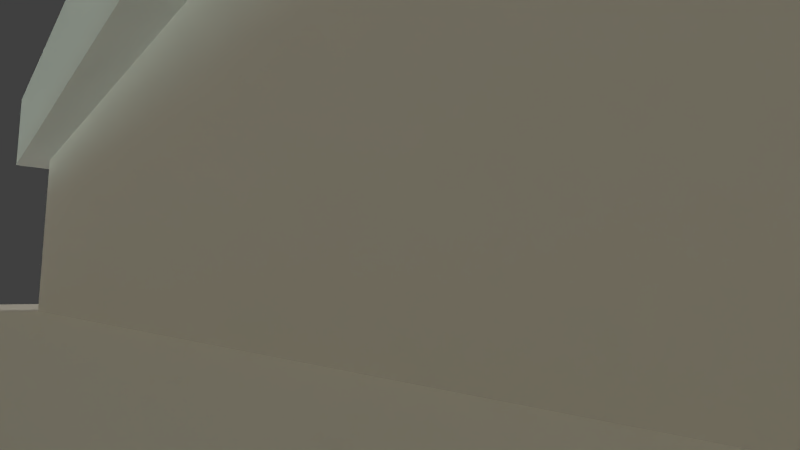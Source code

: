 # Source: lighting_test.blend  (saved by Blender 2.73.0; exported with 4.5.12 LTS)
import bpy
from mathutils import Matrix  # noqa: F401  (used for matrix-valued properties, if any)

bpy.ops.wm.read_factory_settings(use_empty=True)
scene = bpy.context.scene
scene.name = 'Scene'

# ---- collections
col_collection_1 = bpy.data.collections.new('Collection 1'); scene.collection.children.link(col_collection_1)
col_collection_12 = bpy.data.collections.new('Collection 12'); scene.collection.children.link(col_collection_12)

# ---- materials (node trees are filled in below, after node groups)
mat_bare = bpy.data.materials.new('Bare')
mat_bare.alpha_threshold = 0.0
mat_bare.use_transparent_shadow = False
mat_bare.roughness = 0.5
mat_bare.specular_intensity = 0.0
mat_wall_001 = bpy.data.materials.new('wall.001')
mat_wall_001.alpha_threshold = 0.0
mat_wall_001.use_transparent_shadow = False
mat_wall_001.roughness = 0.5
mat_wall_001.specular_intensity = 0.0
mat_out = bpy.data.materials.new('out')
mat_out.alpha_threshold = 0.0
mat_out.use_transparent_shadow = False
mat_out.roughness = 0.5
mat_out.specular_intensity = 0.0
mat_top = bpy.data.materials.new('TOP')
mat_top.alpha_threshold = 0.0
mat_top.use_transparent_shadow = False
mat_top.roughness = 0.5
mat_top.specular_intensity = 0.0
mat_cube = bpy.data.materials.new('cube')
mat_cube.alpha_threshold = 0.0
mat_cube.use_transparent_shadow = False
mat_cube.diffuse_color = (0.0, 0.8, 0.7011, 1.0)
mat_cube.roughness = 0.5
mat_cube.specular_intensity = 0.0
mat_cube.line_color = (0.0, 0.0, 0.0, 1.0)
mat_wall = bpy.data.materials.new('wall')
mat_wall.alpha_threshold = 0.0
mat_wall.use_transparent_shadow = False
mat_wall.roughness = 0.5
mat_wall.specular_intensity = 0.04615
mat_ground = bpy.data.materials.new('ground')
mat_ground.alpha_threshold = 0.0
mat_ground.use_transparent_shadow = False
mat_ground.specular_color = (1.0, 0.8096, 0.4719)
mat_ground.roughness = 0.5
mat_ground.specular_intensity = 0.02

# ---- material node trees

# ---- world
world_world = bpy.data.worlds.new('World'); scene.world = world_world
world_world.color = (0.05088, 0.05088, 0.05088)
world_world.use_sun_shadow = False
world_world.sun_shadow_jitter_overblur = 0.0
world_world.cycles.sampling_method = 'MANUAL'
world_world.cycles.sample_map_resolution = 256

# ---- cameras
cam_camera = bpy.data.cameras.new('Camera')
cam_camera.clip_end = 100.0
cam_camera.lens = 22.0
cam_camera.sensor_width = 32.0
cam_camera.sensor_height = 18.0
cam_camera.ortho_scale = 7.314
cam_camera.dof.focus_distance = 0.0
cam_camera.dof.aperture_fstop = 128.0

# ---- lights
light_point = bpy.data.lights.new('Point', 'POINT')
light_point.transmission_factor = 0.0
light_point.energy = 100.0
light_point.shadow_buffer_clip_start = 0.5
light_point.shadow_soft_size = 0.1
light_point.shadow_maximum_resolution = 0.006
light_point.use_absolute_resolution = True
light_point.cycles.use_multiple_importance_sampling = False
light_area_011 = bpy.data.lights.new('Area.011', 'POINT')
light_area_011.color = (1.0, 0.7865, 0.7121)
light_area_011.transmission_factor = 0.0
light_area_011.energy = 130.0
light_area_011.shadow_buffer_clip_start = 0.5
light_area_011.shadow_soft_size = 0.1
light_area_011.shadow_maximum_resolution = 0.006
light_area_011.use_absolute_resolution = True
light_area_011.cycles.use_multiple_importance_sampling = False
light_area_010 = bpy.data.lights.new('Area.010', 'POINT')
light_area_010.color = (0.8761, 1.0, 0.9062)
light_area_010.transmission_factor = 0.0
light_area_010.energy = 150.0
light_area_010.shadow_buffer_clip_start = 0.5
light_area_010.shadow_soft_size = 0.1
light_area_010.shadow_maximum_resolution = 0.006
light_area_010.use_absolute_resolution = True
light_area_010.cycles.use_multiple_importance_sampling = False
light_area_009 = bpy.data.lights.new('Area.009', 'POINT')
light_area_009.color = (0.8761, 1.0, 0.9062)
light_area_009.transmission_factor = 0.0
light_area_009.energy = 100.0
light_area_009.shadow_buffer_clip_start = 0.5
light_area_009.shadow_soft_size = 0.1
light_area_009.shadow_maximum_resolution = 0.006
light_area_009.use_absolute_resolution = True
light_area_009.cycles.use_multiple_importance_sampling = False
light_area_008 = bpy.data.lights.new('Area.008', 'POINT')
light_area_008.color = (0.8761, 1.0, 0.9062)
light_area_008.transmission_factor = 0.0
light_area_008.energy = 100.0
light_area_008.shadow_buffer_clip_start = 0.5
light_area_008.shadow_soft_size = 0.1
light_area_008.shadow_maximum_resolution = 0.006
light_area_008.use_absolute_resolution = True
light_area_008.cycles.use_multiple_importance_sampling = False
light_area_007 = bpy.data.lights.new('Area.007', 'POINT')
light_area_007.color = (0.8761, 1.0, 0.9062)
light_area_007.transmission_factor = 0.0
light_area_007.energy = 150.0
light_area_007.shadow_buffer_clip_start = 0.5
light_area_007.shadow_soft_size = 0.1
light_area_007.shadow_maximum_resolution = 0.006
light_area_007.use_absolute_resolution = True
light_area_007.cycles.use_multiple_importance_sampling = False
light_area_006 = bpy.data.lights.new('Area.006', 'POINT')
light_area_006.color = (1.0, 0.7865, 0.7121)
light_area_006.transmission_factor = 0.0
light_area_006.energy = 130.0
light_area_006.shadow_buffer_clip_start = 0.5
light_area_006.shadow_soft_size = 0.1
light_area_006.shadow_maximum_resolution = 0.006
light_area_006.use_absolute_resolution = True
light_area_006.cycles.use_multiple_importance_sampling = False
light_area_005 = bpy.data.lights.new('Area.005', 'POINT')
light_area_005.color = (1.0, 0.7865, 0.7121)
light_area_005.transmission_factor = 0.0
light_area_005.energy = 130.0
light_area_005.shadow_buffer_clip_start = 0.5
light_area_005.shadow_soft_size = 0.1
light_area_005.shadow_maximum_resolution = 0.006
light_area_005.use_absolute_resolution = True
light_area_005.cycles.use_multiple_importance_sampling = False
light_area_003 = bpy.data.lights.new('Area.003', 'POINT')
light_area_003.color = (0.8761, 1.0, 0.9062)
light_area_003.transmission_factor = 0.0
light_area_003.energy = 100.0
light_area_003.shadow_buffer_clip_start = 0.5
light_area_003.shadow_soft_size = 0.1
light_area_003.shadow_maximum_resolution = 0.006
light_area_003.use_absolute_resolution = True
light_area_003.cycles.use_multiple_importance_sampling = False
light_area_002 = bpy.data.lights.new('Area.002', 'POINT')
light_area_002.color = (0.8761, 1.0, 0.9062)
light_area_002.transmission_factor = 0.0
light_area_002.energy = 100.0
light_area_002.shadow_buffer_clip_start = 0.5
light_area_002.shadow_soft_size = 0.1
light_area_002.shadow_maximum_resolution = 0.006
light_area_002.use_absolute_resolution = True
light_area_002.cycles.use_multiple_importance_sampling = False
light_area_001 = bpy.data.lights.new('Area.001', 'POINT')
light_area_001.color = (0.8761, 1.0, 0.9062)
light_area_001.transmission_factor = 0.0
light_area_001.energy = 150.0
light_area_001.shadow_buffer_clip_start = 0.5
light_area_001.shadow_soft_size = 0.1
light_area_001.shadow_maximum_resolution = 0.006
light_area_001.use_absolute_resolution = True
light_area_001.cycles.use_multiple_importance_sampling = False
light_area = bpy.data.lights.new('Area', 'POINT')
light_area.color = (1.0, 0.7865, 0.7121)
light_area.transmission_factor = 0.0
light_area.energy = 130.0
light_area.shadow_buffer_clip_start = 0.5
light_area.shadow_soft_size = 0.1
light_area.shadow_maximum_resolution = 0.006
light_area.use_absolute_resolution = True
light_area.cycles.use_multiple_importance_sampling = False
light_lamp = bpy.data.lights.new('Lamp', 'SUN')
light_lamp.color = (1.0, 0.8761, 0.5602)
light_lamp.transmission_factor = 0.0
light_lamp.cutoff_distance = 30.0
light_lamp.use_shadow = False
light_lamp.angle = 0.1993
light_lamp.energy = 0.5
light_lamp.shadow_buffer_clip_start = 1.001
light_lamp.shadow_soft_size = 0.1
light_lamp.shadow_cascade_max_distance = 1000.0
light_lamp.cycles.use_multiple_importance_sampling = False
light_lamp_003 = bpy.data.lights.new('Lamp.003', 'SUN')
light_lamp_003.color = (1.0, 0.8941, 0.9933)
light_lamp_003.transmission_factor = 0.0
light_lamp_003.cutoff_distance = 30.0
light_lamp_003.angle = 0.1993
light_lamp_003.energy = 0.5
light_lamp_003.shadow_buffer_clip_start = 1.001
light_lamp_003.shadow_soft_size = 0.1
light_lamp_003.shadow_cascade_max_distance = 1000.0
light_lamp_003.cycles.use_multiple_importance_sampling = False
light_lamp_002 = bpy.data.lights.new('Lamp.002', 'SUN')
light_lamp_002.color = (1.0, 0.9369, 0.7617)
light_lamp_002.transmission_factor = 0.0
light_lamp_002.cutoff_distance = 30.0
light_lamp_002.angle = 0.1993
light_lamp_002.energy = 0.5
light_lamp_002.shadow_buffer_clip_start = 1.001
light_lamp_002.shadow_soft_size = 0.1
light_lamp_002.shadow_cascade_max_distance = 1000.0
light_lamp_002.cycles.use_multiple_importance_sampling = False
light_lamp_001 = bpy.data.lights.new('Lamp.001', 'SUN')
light_lamp_001.color = (0.6699, 1.0, 0.9428)
light_lamp_001.transmission_factor = 0.0
light_lamp_001.cutoff_distance = 30.0
light_lamp_001.angle = 0.1993
light_lamp_001.energy = 0.5
light_lamp_001.shadow_buffer_clip_start = 1.001
light_lamp_001.shadow_soft_size = 0.1
light_lamp_001.shadow_cascade_max_distance = 1000.0
light_lamp_001.cycles.use_multiple_importance_sampling = False

# ---- meshes
me_plane_025 = bpy.data.meshes.new('Plane.025')
me_plane_025.from_pydata([(1.0, -4.0, 0.0), (-1.0, 5.0, 0.0), (1.0, 5.0, 0.0), (-1.0, 4.003, 0.0), (1.0, 4.003, 0.0), (5.0, 4.003, 0.0), (-0.7, -4.0, 0.0), (-0.7, 4.003, 0.0), (1.0, 4.701, 0.0), (5.0, 4.701, 0.0)], [], [(3, 7, 4, 8, 2, 1), (6, 0, 4, 7), (8, 4, 5, 9)])
_uv = me_plane_025.uv_layers.new(name='UVMap')
_uv.uv.foreach_set('vector', [0.0, 0.8892, 0.05, 0.8892, 0.3333, 0.8892, 0.3333, 0.9668, 0.3333, 1.0, 0.0, 1.0, 0.05, 0.0, 0.3333, 0.0, 0.3333, 0.8892, 0.05, 0.8892, 0.3333, 0.9668, 0.3333, 0.8892, 1.0, 0.8892, 1.0, 0.9668])
me_plane_025.materials.append(mat_bare)
me_plane_025.use_remesh_preserve_volume = False
me_plane_025.use_remesh_preserve_attributes = False
me_plane_025.use_mirror_vertex_groups = False
me_plane_025.update()
me_plane_023 = bpy.data.meshes.new('Plane.023')
me_plane_023.from_pydata([(-1.0, -4.0, 0.0), (1.0, 5.0, 0.0), (-1.0, 4.003, 0.0), (5.0, 5.0, 0.0), (-0.7, -4.0, 0.0), (1.0, 5.0, 0.9), (-0.7, 4.003, 0.0), (1.0, 4.701, 0.0), (5.0, 4.701, 0.0), (-1.0, -4.0, 0.9), (-1.0, 4.003, 0.9), (5.0, 5.0, 0.9), (-0.7, -4.0, 0.9), (-0.7, 4.003, 0.9), (1.0, 4.701, 0.9), (5.0, 4.701, 0.9)], [], [(4, 6, 13, 12), (7, 8, 15, 14), (9, 12, 13, 10), (0, 4, 12, 9), (5, 14, 15, 11), (3, 1, 5, 11), (8, 3, 11, 15), (6, 2, 10, 13), (1, 7, 14, 5), (2, 0, 9, 10)])
_uv = me_plane_023.uv_layers.new(name='UVMap')
_uv.uv.foreach_set('vector', [0.1221, 0.01219, 0.1221, 0.9878, 0.01221, 0.9878, 0.01221, 0.01219, 0.4151, 0.4998, 0.4151, 0.01219, 0.525, 0.01219, 0.525, 0.4998, 0.5494, 0.01219, 0.586, 0.01219, 0.586, 0.9878, 0.5494, 0.9878, 0.3174, 0.6339, 0.2808, 0.6339, 0.2808, 0.5242, 0.3174, 0.5242, 0.6104, 0.01219, 0.647, 0.01219, 0.647, 0.4998, 0.6104, 0.4998, 0.3907, 0.01219, 0.3907, 0.4998, 0.2808, 0.4998, 0.2808, 0.01219, 0.4394, 0.6339, 0.4029, 0.6339, 0.4029, 0.5242, 0.4394, 0.5242, 0.3785, 0.6339, 0.3418, 0.6339, 0.3418, 0.5242, 0.3785, 0.5242, 0.5004, 0.6339, 0.4638, 0.6339, 0.4638, 0.5242, 0.5004, 0.5242, 0.2564, 0.01219, 0.2564, 0.9878, 0.1465, 0.9878, 0.1465, 0.01219])
me_plane_023.materials.append(mat_wall_001)
me_plane_023.use_remesh_preserve_volume = False
me_plane_023.use_remesh_preserve_attributes = False
me_plane_023.use_mirror_vertex_groups = False
me_plane_023.update()
me_plane_016 = bpy.data.meshes.new('Plane.016')
me_plane_016.from_pydata([(-6.0, 7.5, 0.0), (-6.0, 4.5, 0.0), (-3.0, 7.5, 0.0), (-3.0, 4.5, 0.0), (-6.0, 4.5, 0.0), (-6.0, 1.5, 0.0), (-3.0, 4.5, 0.0), (-3.0, 1.5, 0.0), (-6.0, 1.5, 0.0), (-6.0, -1.5, 0.0), (-3.0, 1.5, 0.0), (-3.0, -1.5, 0.0), (-6.0, -1.5, 0.0), (-6.0, -4.5, 0.0), (-3.0, -1.5, 0.0), (-3.0, -4.5, 0.0), (-6.0, -4.5, 0.0), (-6.0, -7.5, 0.0), (-3.0, -4.5, 0.0), (-3.0, -7.5, 0.0), (-3.0, 7.5, 0.0), (-3.0, 4.5, 0.0), (-1.192e-07, 7.5, 0.0), (-1.192e-07, 4.5, 0.0), (1.192e-07, 7.5, 0.0), (1.192e-07, 4.5, 0.0), (3.0, 7.5, 0.0), (3.0, 4.5, 0.0), (-3.0, -4.5, 0.0), (-3.0, -7.5, 0.0), (1.192e-07, -4.5, 0.0), (1.192e-07, -7.5, 0.0), (1.192e-07, -4.5, 0.0), (1.192e-07, -7.5, 0.0), (3.0, -4.5, 0.0), (3.0, -7.5, 0.0), (3.0, 7.5, 0.0), (3.0, 4.5, 0.0), (6.0, 7.5, 0.0), (6.0, 4.5, 0.0), (3.0, 4.5, 0.0), (3.0, 1.5, 0.0), (6.0, 4.5, 0.0), (6.0, 1.5, 0.0), (3.0, 1.5, 0.0), (3.0, -1.5, 0.0), (6.0, 1.5, 0.0), (6.0, -1.5, 0.0), (3.0, -1.5, 0.0), (3.0, -4.5, 0.0), (6.0, -1.5, 0.0), (6.0, -4.5, 0.0), (3.0, -4.5, 0.0), (3.0, -7.5, 0.0), (6.0, -4.5, 0.0), (6.0, -7.5, 0.0)], [], [(0, 1, 3, 2), (4, 5, 7, 6), (8, 9, 11, 10), (12, 13, 15, 14), (16, 17, 19, 18), (20, 21, 23, 22), (24, 25, 27, 26), (28, 29, 31, 30), (32, 33, 35, 34), (36, 37, 39, 38), (40, 41, 43, 42), (44, 45, 47, 46), (48, 49, 51, 50), (52, 53, 55, 54)])
_uv = me_plane_016.uv_layers.new(name='UVMap')
_uv.uv.foreach_set('vector', [0.0, 1.0, 0.0, 0.0, 1.0, 0.0, 1.0, 1.0, 0.0, 1.0, 0.0, 0.0, 1.0, 0.0, 1.0, 1.0, 0.0, 1.0, 0.0, 0.0, 1.0, 0.0, 1.0, 1.0, 0.0, 1.0, 0.0, 0.0, 1.0, 0.0, 1.0, 1.0, 0.0, 1.0, 0.0, 0.0, 1.0, 0.0, 1.0, 1.0, 0.0, 1.0, 0.0, 0.0, 1.0, 0.0, 1.0, 1.0, 0.0, 1.0, 0.0, 0.0, 1.0, 0.0, 1.0, 1.0, 0.0, 1.0, 0.0, 0.0, 1.0, 0.0, 1.0, 1.0, 0.0, 1.0, 0.0, 0.0, 1.0, 0.0, 1.0, 1.0, 0.0, 1.0, 0.0, 0.0, 1.0, 0.0, 1.0, 1.0, 0.0, 1.0, 0.0, 0.0, 1.0, 0.0, 1.0, 1.0, 0.0, 1.0, 0.0, 0.0, 1.0, 0.0, 1.0, 1.0, 0.0, 1.0, 0.0, 0.0, 1.0, 0.0, 1.0, 1.0, 0.0, 1.0, 0.0, 0.0, 1.0, 0.0, 1.0, 1.0])
me_plane_016.materials.append(mat_out)
me_plane_016.use_remesh_preserve_volume = False
me_plane_016.use_remesh_preserve_attributes = False
me_plane_016.use_mirror_vertex_groups = False
me_plane_016.update()
me_plane_011 = bpy.data.meshes.new('Plane.011')
me_plane_011.from_pydata([(-7.15, -43.75, 21.88), (-7.15, -43.75, -21.88), (-7.15, 43.75, -21.88), (-7.15, 43.75, 21.88), (-13.15, -43.75, 21.88), (-13.15, -43.75, -21.88), (-13.15, 43.75, -21.88), (-13.15, 43.75, 21.88)], [], [(1, 0, 3, 2), (2, 3, 7, 6), (3, 0, 4, 7), (1, 2, 6, 5), (0, 1, 5, 4)])
_uv = me_plane_011.uv_layers.new(name='UVMap')
_uv.uv.foreach_set('vector', [0.6379, 0.9989, 0.001455, 0.9989, 0.001454, 0.00114, 0.6379, 0.00114, 0.8211, 0.5002, 0.8211, 0.00114, 0.9084, 0.00114, 0.9084, 0.5002, 0.8182, 0.00114, 0.8182, 0.9989, 0.731, 0.9989, 0.731, 0.00114, 0.7281, 0.00114, 0.7281, 0.9989, 0.6408, 0.9989, 0.6408, 0.00114, 0.9985, 0.00114, 0.9985, 0.5002, 0.9113, 0.5002, 0.9113, 0.00114])
me_plane_011.materials.append(mat_top)
me_plane_011.use_remesh_preserve_volume = False
me_plane_011.use_remesh_preserve_attributes = False
me_plane_011.use_mirror_vertex_groups = False
me_plane_011.update()
me_cube_007 = bpy.data.meshes.new('Cube.007')
me_cube_007.from_pydata([(1.0, 1.0, -1.0), (1.0, -1.0, -1.0), (-1.0, -1.0, -1.0), (-1.0, 1.0, -1.0), (1.0, 1.0, 1.0), (1.0, -1.0, 1.0), (-1.0, -1.0, 1.0), (-1.0, 1.0, 1.0)], [], [(4, 7, 6, 5), (0, 4, 5, 1), (1, 5, 6, 2), (2, 6, 7, 3), (4, 0, 3, 7)])
_uv = me_cube_007.uv_layers.new(name='UVMap')
_uv.uv.foreach_set('vector', [0.6667, 0.3333, 0.3335, 0.3333, 0.3335, 0.000105, 0.6667, 0.0001049, 0.9999, 0.3333, 0.6667, 0.3333, 0.6667, 0.0001049, 0.9999, 0.0001048, 0.0001048, 0.0001048, 0.3333, 0.000105, 0.3333, 0.3333, 0.0001048, 0.3333, 0.0001048, 0.3333, 0.3333, 0.3333, 0.3333, 0.6665, 0.0001049, 0.6665, 0.3333, 0.9997, 0.0001049, 0.9997, 0.0001049, 0.6665, 0.3333, 0.6665])
me_cube_007.materials.append(mat_cube)
me_cube_007.use_remesh_preserve_volume = False
me_cube_007.use_remesh_preserve_attributes = False
me_cube_007.use_mirror_vertex_groups = False
me_cube_007.update()
me_cube_006 = bpy.data.meshes.new('Cube.006')
me_cube_006.from_pydata([(1.0, 1.0, -1.0), (1.0, -1.0, -1.0), (-1.0, -1.0, -1.0), (-1.0, 1.0, -1.0), (1.0, 1.0, 1.0), (1.0, -1.0, 1.0), (-1.0, -1.0, 1.0), (-1.0, 1.0, 1.0)], [], [(4, 7, 6, 5), (0, 4, 5, 1), (1, 5, 6, 2), (2, 6, 7, 3), (4, 0, 3, 7)])
_uv = me_cube_006.uv_layers.new(name='UVMap')
_uv.uv.foreach_set('vector', [0.6667, 0.3333, 0.3335, 0.3333, 0.3335, 0.000105, 0.6667, 0.0001049, 0.9999, 0.3333, 0.6667, 0.3333, 0.6667, 0.0001049, 0.9999, 0.0001048, 0.0001048, 0.0001048, 0.3333, 0.000105, 0.3333, 0.3333, 0.0001048, 0.3333, 0.0001048, 0.3333, 0.3333, 0.3333, 0.3333, 0.6665, 0.0001049, 0.6665, 0.3333, 0.9997, 0.0001049, 0.9997, 0.0001049, 0.6665, 0.3333, 0.6665])
me_cube_006.materials.append(mat_cube)
me_cube_006.use_remesh_preserve_volume = False
me_cube_006.use_remesh_preserve_attributes = False
me_cube_006.use_mirror_vertex_groups = False
me_cube_006.update()
me_cube_005 = bpy.data.meshes.new('Cube.005')
me_cube_005.from_pydata([(1.0, 1.0, -1.0), (1.0, -1.0, -1.0), (-1.0, -1.0, -1.0), (-1.0, 1.0, -1.0), (1.0, 1.0, 1.0), (1.0, -1.0, 1.0), (-1.0, -1.0, 1.0), (-1.0, 1.0, 1.0)], [], [(4, 7, 6, 5), (0, 4, 5, 1), (1, 5, 6, 2), (2, 6, 7, 3), (4, 0, 3, 7)])
_uv = me_cube_005.uv_layers.new(name='UVMap')
_uv.uv.foreach_set('vector', [0.6667, 0.3333, 0.3335, 0.3333, 0.3335, 0.000105, 0.6667, 0.0001049, 0.9999, 0.3333, 0.6667, 0.3333, 0.6667, 0.0001049, 0.9999, 0.0001048, 0.0001048, 0.0001048, 0.3333, 0.000105, 0.3333, 0.3333, 0.0001048, 0.3333, 0.0001048, 0.3333, 0.3333, 0.3333, 0.3333, 0.6665, 0.0001049, 0.6665, 0.3333, 0.9997, 0.0001049, 0.9997, 0.0001049, 0.6665, 0.3333, 0.6665])
me_cube_005.materials.append(mat_cube)
me_cube_005.use_remesh_preserve_volume = False
me_cube_005.use_remesh_preserve_attributes = False
me_cube_005.use_mirror_vertex_groups = False
me_cube_005.update()
me_cube_004 = bpy.data.meshes.new('Cube.004')
me_cube_004.from_pydata([(1.0, 1.0, -1.0), (1.0, -1.0, -1.0), (-1.0, -1.0, -1.0), (-1.0, 1.0, -1.0), (1.0, 1.0, 1.0), (1.0, -1.0, 1.0), (-1.0, -1.0, 1.0), (-1.0, 1.0, 1.0)], [], [(4, 7, 6, 5), (0, 4, 5, 1), (1, 5, 6, 2), (2, 6, 7, 3), (4, 0, 3, 7)])
_uv = me_cube_004.uv_layers.new(name='UVMap')
_uv.uv.foreach_set('vector', [0.6667, 0.3333, 0.3335, 0.3333, 0.3335, 0.000105, 0.6667, 0.0001049, 0.9999, 0.3333, 0.6667, 0.3333, 0.6667, 0.0001049, 0.9999, 0.0001048, 0.0001048, 0.0001048, 0.3333, 0.000105, 0.3333, 0.3333, 0.0001048, 0.3333, 0.0001048, 0.3333, 0.3333, 0.3333, 0.3333, 0.6665, 0.0001049, 0.6665, 0.3333, 0.9997, 0.0001049, 0.9997, 0.0001049, 0.6665, 0.3333, 0.6665])
me_cube_004.materials.append(mat_cube)
me_cube_004.use_remesh_preserve_volume = False
me_cube_004.use_remesh_preserve_attributes = False
me_cube_004.use_mirror_vertex_groups = False
me_cube_004.update()
me_plane_006 = bpy.data.meshes.new('Plane.006')
me_plane_006.from_pydata([(6.5, -39.77, 19.89), (-6.5, 0.03277, 19.89), (6.5, 0.03277, 19.89), (-6.5, -39.77, 19.89), (-6.5, -39.77, -19.89), (6.5, -39.77, -19.89), (-6.5, -0.01078, -19.89), (6.5, -0.01078, -19.89), (6.5, 39.77, -19.89), (-6.5, -0.03277, -19.89), (6.5, -0.03277, -19.89), (-6.5, 39.77, -19.89), (-6.5, 39.77, 19.89), (6.5, 39.77, 19.89), (-6.5, 0.01077, 19.89), (6.5, 0.01077, 19.89), (-6.5, 39.77, -6.631), (-6.5, 39.77, 6.631), (6.5, 39.77, 6.631), (6.5, 39.77, -6.631), (-9.537e-07, 39.77, -6.631), (-1.431e-06, 39.77, 6.631), (-6.5, -22.08, 19.89), (-3.25, -17.66, 19.89), (6.5, -17.68, -19.89), (6.5, -22.1, -19.89), (-6.5, -17.68, -19.89), (-6.5, -22.1, -19.89), (-6.5, -17.66, 19.89), (-9.537e-07, -22.1, -19.89), (-9.537e-07, -17.68, -19.89), (-3.25, -22.08, 19.89), (-3.25, -22.1, -19.89), (-3.25, -17.68, -19.89), (6.5, -22.08, 19.89), (6.5, -17.66, 19.89), (2.172e-06, -22.08, 19.89), (2.119e-06, -17.66, 19.89)], [], [(23, 37, 35, 2, 1, 28), (0, 5, 4, 3), (11, 8, 19, 20, 16), (17, 21, 18, 13, 12), (16, 20, 21, 17), (11, 8, 10, 9), (12, 13, 15, 14), (5, 25, 29, 32, 27, 4), (26, 33, 30, 24, 7, 6), (29, 25, 24, 30), (22, 31, 23, 28), (36, 34, 35, 37), (0, 34, 36, 31, 22, 3), (27, 32, 33, 26)])
_uv = me_plane_006.uv_layers.new(name='UVMap')
_uv.uv.foreach_set('vector', [0.05122, 0.5553, 0.1, 0.5553, 0.1976, 0.5553, 0.1976, 0.9975, 0.002439, 0.9975, 0.002439, 0.5553, 0.5976, 0.0025, 0.5976, 0.997, 0.4024, 0.997, 0.4024, 0.0025, 0.4024, 0.0025, 0.5976, 0.0025, 0.5976, 0.334, 0.5, 0.334, 0.4024, 0.334, 0.4024, 0.6655, 0.5, 0.6655, 0.5976, 0.6655, 0.5976, 0.997, 0.4024, 0.997, 0.4024, 0.334, 0.5, 0.334, 0.5, 0.6655, 0.4024, 0.6655, 0.002439, 0.0025, 0.1976, 0.0025, 0.1976, 0.9975, 0.002439, 0.9975, 0.9976, 0.9964, 0.8024, 0.9964, 0.8024, 0.0025, 0.9976, 0.0025, 0.8024, 0.9964, 0.8024, 0.5547, 0.9, 0.5547, 0.9488, 0.5547, 0.9976, 0.5547, 0.9976, 0.9964, 0.9976, 0.4442, 0.9488, 0.4442, 0.9, 0.4442, 0.8024, 0.4442, 0.8024, 0.0025, 0.9976, 0.0025, 0.9, 0.5547, 0.8024, 0.5547, 0.8024, 0.4442, 0.9, 0.4442, 0.002439, 0.4447, 0.05122, 0.4447, 0.05122, 0.5553, 0.002439, 0.5553, 0.1, 0.4447, 0.1976, 0.4447, 0.1976, 0.5553, 0.1, 0.5553, 0.1976, 0.0025, 0.1976, 0.4447, 0.1, 0.4447, 0.05122, 0.4447, 0.002439, 0.4447, 0.002439, 0.0025, 0.9976, 0.5547, 0.9488, 0.5547, 0.9488, 0.4442, 0.9976, 0.4442])
me_plane_006.materials.append(mat_wall)
me_plane_006.use_remesh_preserve_volume = False
me_plane_006.use_remesh_preserve_attributes = False
me_plane_006.use_mirror_vertex_groups = False
me_plane_006.update()
me_cube_003 = bpy.data.meshes.new('Cube.003')
me_cube_003.from_pydata([(1.0, 1.0, -1.0), (1.0, -1.0, -1.0), (-1.0, -1.0, -1.0), (-1.0, 1.0, -1.0), (1.0, 1.0, 1.0), (1.0, -1.0, 1.0), (-1.0, -1.0, 1.0), (-1.0, 1.0, 1.0)], [], [(4, 7, 6, 5), (0, 4, 5, 1), (1, 5, 6, 2), (2, 6, 7, 3), (4, 0, 3, 7)])
_uv = me_cube_003.uv_layers.new(name='UVMap')
_uv.uv.foreach_set('vector', [0.6667, 0.3333, 0.3335, 0.3333, 0.3335, 0.000105, 0.6667, 0.0001049, 0.9999, 0.3333, 0.6667, 0.3333, 0.6667, 0.0001049, 0.9999, 0.0001048, 0.0001048, 0.0001048, 0.3333, 0.000105, 0.3333, 0.3333, 0.0001048, 0.3333, 0.0001048, 0.3333, 0.3333, 0.3333, 0.3333, 0.6665, 0.0001049, 0.6665, 0.3333, 0.9997, 0.0001049, 0.9997, 0.0001049, 0.6665, 0.3333, 0.6665])
me_cube_003.materials.append(mat_cube)
me_cube_003.use_remesh_preserve_volume = False
me_cube_003.use_remesh_preserve_attributes = False
me_cube_003.use_mirror_vertex_groups = False
me_cube_003.update()
me_cube_002 = bpy.data.meshes.new('Cube.002')
me_cube_002.from_pydata([(1.0, 1.0, -1.0), (1.0, -1.0, -1.0), (-1.0, -1.0, -1.0), (-1.0, 1.0, -1.0), (1.0, 1.0, 1.0), (1.0, -1.0, 1.0), (-1.0, -1.0, 1.0), (-1.0, 1.0, 1.0)], [], [(4, 7, 6, 5), (0, 4, 5, 1), (1, 5, 6, 2), (2, 6, 7, 3), (4, 0, 3, 7)])
_uv = me_cube_002.uv_layers.new(name='UVMap')
_uv.uv.foreach_set('vector', [0.6667, 0.3333, 0.3335, 0.3333, 0.3335, 0.000105, 0.6667, 0.0001049, 0.9999, 0.3333, 0.6667, 0.3333, 0.6667, 0.0001049, 0.9999, 0.0001048, 0.0001048, 0.0001048, 0.3333, 0.000105, 0.3333, 0.3333, 0.0001048, 0.3333, 0.0001048, 0.3333, 0.3333, 0.3333, 0.3333, 0.6665, 0.0001049, 0.6665, 0.3333, 0.9997, 0.0001049, 0.9997, 0.0001049, 0.6665, 0.3333, 0.6665])
me_cube_002.materials.append(mat_cube)
me_cube_002.use_remesh_preserve_volume = False
me_cube_002.use_remesh_preserve_attributes = False
me_cube_002.use_mirror_vertex_groups = False
me_cube_002.update()
me_cube_001 = bpy.data.meshes.new('Cube.001')
me_cube_001.from_pydata([(1.0, 1.0, -1.0), (1.0, -1.0, -1.0), (-1.0, -1.0, -1.0), (-1.0, 1.0, -1.0), (1.0, 1.0, 1.0), (1.0, -1.0, 1.0), (-1.0, -1.0, 1.0), (-1.0, 1.0, 1.0)], [], [(4, 7, 6, 5), (0, 4, 5, 1), (1, 5, 6, 2), (2, 6, 7, 3), (4, 0, 3, 7)])
_uv = me_cube_001.uv_layers.new(name='UVMap')
_uv.uv.foreach_set('vector', [0.6667, 0.3333, 0.3335, 0.3333, 0.3335, 0.000105, 0.6667, 0.0001049, 0.9999, 0.3333, 0.6667, 0.3333, 0.6667, 0.0001049, 0.9999, 0.0001048, 0.0001048, 0.0001048, 0.3333, 0.000105, 0.3333, 0.3333, 0.0001048, 0.3333, 0.0001048, 0.3333, 0.3333, 0.3333, 0.3333, 0.6665, 0.0001049, 0.6665, 0.3333, 0.9997, 0.0001049, 0.9997, 0.0001049, 0.6665, 0.3333, 0.6665])
me_cube_001.materials.append(mat_cube)
me_cube_001.use_remesh_preserve_volume = False
me_cube_001.use_remesh_preserve_attributes = False
me_cube_001.use_mirror_vertex_groups = False
me_cube_001.update()
me_plane = bpy.data.meshes.new('Plane')
me_plane.from_pydata([(0.0, 0.0, 0.0), (2.0, 0.0, 0.0), (0.0, 2.0, 0.0), (2.0, 2.0, 0.0), (-2.0, 0.0, 0.0), (0.0, 0.0, 0.0), (-2.0, 2.0, 0.0), (0.0, 2.0, 0.0), (-2.0, 2.0, 0.0), (0.0, 2.0, 0.0), (-2.0, 4.0, 0.0), (0.0, 4.0, 0.0), (0.0, 2.0, 0.0), (2.0, 2.0, 0.0), (0.0, 4.0, 0.0), (2.0, 4.0, 0.0), (0.0, -2.0, 0.0), (2.0, -2.0, 0.0), (0.0, 0.0, 0.0), (2.0, 0.0, 0.0), (-2.0, -2.0, 0.0), (0.0, -2.0, 0.0), (-2.0, 0.0, 0.0), (0.0, 0.0, 0.0), (-2.0, -4.0, 0.0), (0.0, -4.0, 0.0), (-2.0, -2.0, 0.0), (0.0, -2.0, 0.0), (0.0, -4.0, 0.0), (2.0, -4.0, 0.0), (0.0, -2.0, 0.0), (2.0, -2.0, 0.0)], [], [(0, 1, 3, 2), (4, 5, 7, 6), (8, 9, 11, 10), (12, 13, 15, 14), (16, 17, 19, 18), (20, 21, 23, 22), (24, 25, 27, 26), (28, 29, 31, 30)])
_uv = me_plane.uv_layers.new(name='UVMap')
_uv.uv.foreach_set('vector', [0.0001, 9.998e-05, 0.9999, 9.998e-05, 0.9999, 0.9999, 9.998e-05, 0.9999, 0.0001, 9.998e-05, 0.9999, 9.998e-05, 0.9999, 0.9999, 9.998e-05, 0.9999, 0.0001, 9.998e-05, 0.9999, 9.998e-05, 0.9999, 0.9999, 9.998e-05, 0.9999, 0.0001, 9.998e-05, 0.9999, 9.998e-05, 0.9999, 0.9999, 9.998e-05, 0.9999, 0.0001, 9.998e-05, 0.9999, 9.998e-05, 0.9999, 0.9999, 9.998e-05, 0.9999, 0.0001, 9.998e-05, 0.9999, 9.998e-05, 0.9999, 0.9999, 9.998e-05, 0.9999, 0.0001, 9.998e-05, 0.9999, 9.998e-05, 0.9999, 0.9999, 9.998e-05, 0.9999, 0.0001, 9.998e-05, 0.9999, 9.998e-05, 0.9999, 0.9999, 9.998e-05, 0.9999])
me_plane.materials.append(mat_ground)
me_plane.use_remesh_preserve_volume = False
me_plane.use_remesh_preserve_attributes = False
me_plane.use_mirror_vertex_groups = False
me_plane.update()
me_cube = bpy.data.meshes.new('Cube')
me_cube.from_pydata([(1.0, 1.0, -1.0), (1.0, -1.0, -1.0), (-1.0, -1.0, -1.0), (-1.0, 1.0, -1.0), (1.0, 1.0, 1.0), (1.0, -1.0, 1.0), (-1.0, -1.0, 1.0), (-1.0, 1.0, 1.0)], [], [(4, 7, 6, 5), (0, 4, 5, 1), (1, 5, 6, 2), (2, 6, 7, 3), (4, 0, 3, 7)])
_uv = me_cube.uv_layers.new(name='UVMap')
_uv.uv.foreach_set('vector', [0.6667, 0.3333, 0.3335, 0.3333, 0.3335, 0.000105, 0.6667, 0.0001049, 0.9999, 0.3333, 0.6667, 0.3333, 0.6667, 0.0001049, 0.9999, 0.0001048, 0.0001048, 0.0001048, 0.3333, 0.000105, 0.3333, 0.3333, 0.0001048, 0.3333, 0.0001048, 0.3333, 0.3333, 0.3333, 0.3333, 0.6665, 0.0001049, 0.6665, 0.3333, 0.9997, 0.0001049, 0.9997, 0.0001049, 0.6665, 0.3333, 0.6665])
me_cube.materials.append(mat_cube)
me_cube.use_remesh_preserve_volume = False
me_cube.use_remesh_preserve_attributes = False
me_cube.use_mirror_vertex_groups = False
me_cube.update()

# ---- objects
ob_plane_001 = bpy.data.objects.new('Plane.001', me_plane_025)
ob_plane_003 = bpy.data.objects.new('Plane.003', me_plane_023)
ob_plane_012 = bpy.data.objects.new('Plane.012', me_plane_016)
ob_point = bpy.data.objects.new('Point', light_point)
ob_plane_004 = bpy.data.objects.new('Plane.004', me_plane_011)
ob_cube_007 = bpy.data.objects.new('Cube.007', me_cube_007)
ob_area_011 = bpy.data.objects.new('Area.011', light_area_011)
ob_area_010 = bpy.data.objects.new('Area.010', light_area_010)
ob_area_009 = bpy.data.objects.new('Area.009', light_area_009)
ob_cube_006 = bpy.data.objects.new('Cube.006', me_cube_006)
ob_cube_005 = bpy.data.objects.new('Cube.005', me_cube_005)
ob_area_008 = bpy.data.objects.new('Area.008', light_area_008)
ob_area_007 = bpy.data.objects.new('Area.007', light_area_007)
ob_area_006 = bpy.data.objects.new('Area.006', light_area_006)
ob_cube_004 = bpy.data.objects.new('Cube.004', me_cube_004)
ob_plane_005 = bpy.data.objects.new('Plane.005', me_plane_006)
ob_cube_003 = bpy.data.objects.new('Cube.003', me_cube_003)
ob_area_005 = bpy.data.objects.new('Area.005', light_area_005)
ob_area_003 = bpy.data.objects.new('Area.003', light_area_003)
ob_cube_002 = bpy.data.objects.new('Cube.002', me_cube_002)
ob_cube_001 = bpy.data.objects.new('Cube.001', me_cube_001)
ob_area_002 = bpy.data.objects.new('Area.002', light_area_002)
ob_area_001 = bpy.data.objects.new('Area.001', light_area_001)
ob_area = bpy.data.objects.new('Area', light_area)
ob_plane = bpy.data.objects.new('Plane', me_plane)
ob_cube = bpy.data.objects.new('Cube', me_cube)
ob_lamp = bpy.data.objects.new('Lamp', light_lamp)
ob_camera = bpy.data.objects.new('Camera', cam_camera)
ob_lamp_003 = bpy.data.objects.new('Lamp.003', light_lamp_003)
ob_lamp_002 = bpy.data.objects.new('Lamp.002', light_lamp_002)
ob_lamp_001 = bpy.data.objects.new('Lamp.001', light_lamp_001)

# ---- transforms, parenting, visibility, modifiers, constraints
ob_plane_001.location = (-40.0, 30.0, 0.0)
ob_plane_001.scale = (10.0, 10.0, 10.0)
ob_plane_001.lineart.crease_threshold = 0.0
ob_plane_003.location = (-40.0, 30.0, 0.0)
ob_plane_003.scale = (10.0, 10.0, 10.0)
ob_plane_003.lineart.crease_threshold = 0.0
ob_plane_012.location = (-20.0, 35.0, 0.0)
ob_plane_012.scale = (10.0, 10.0, 10.0)
ob_plane_012.lineart.crease_threshold = 0.0
ob_point.location = (20.02, -26.34, 1.43)
ob_point.lineart.crease_threshold = 0.0
ob_plane_004.location = (-9.908, 29.8, 5.488)
ob_plane_004.rotation_euler = (-3.142, 1.571, 0.0)
ob_plane_004.lineart.crease_threshold = 0.0
ob_cube_007.location = (0.0, 40.0, 1.0)
ob_cube_007.lock_rotations_4d = False
ob_cube_007.empty_display_type = 'ARROWS'
ob_cube_007.lineart.crease_threshold = 0.0
ob_area_011.location = (5.737, 50.08, 1.567)
ob_area_011.lineart.crease_threshold = 0.0
ob_area_010.location = (-16.5, 44.0, 1.567)
ob_area_010.lineart.crease_threshold = 0.0
ob_area_009.location = (-3.435, 34.52, 1.567)
ob_area_009.lineart.crease_threshold = 0.0
ob_cube_006.location = (-20.0, 40.0, 1.0)
ob_cube_006.lock_rotations_4d = False
ob_cube_006.empty_display_type = 'ARROWS'
ob_cube_006.lineart.crease_threshold = 0.0
ob_cube_005.location = (-20.0, 60.0, 1.0)
ob_cube_005.lock_rotations_4d = False
ob_cube_005.empty_display_type = 'ARROWS'
ob_cube_005.lineart.crease_threshold = 0.0
ob_area_008.location = (-12.44, 64.52, 1.567)
ob_area_008.lineart.crease_threshold = 0.0
ob_area_007.location = (-25.5, 60.0, 1.567)
ob_area_007.lineart.crease_threshold = 0.0
ob_area_006.location = (5.737, 66.08, 1.567)
ob_area_006.lineart.crease_threshold = 0.0
ob_cube_004.location = (0.0, 60.0, 1.0)
ob_cube_004.lock_rotations_4d = False
ob_cube_004.empty_display_type = 'ARROWS'
ob_cube_004.lineart.crease_threshold = 0.0
ob_plane_005.location = (-9.908, 29.8, 6.488)
ob_plane_005.rotation_euler = (-3.142, 1.571, 0.0)
ob_plane_005.lineart.crease_threshold = 0.0
ob_cube_003.location = (0.0, 20.0, 1.0)
ob_cube_003.lock_rotations_4d = False
ob_cube_003.empty_display_type = 'ARROWS'
ob_cube_003.lineart.crease_threshold = 0.0
ob_area_005.location = (5.737, 26.08, 1.567)
ob_area_005.lineart.crease_threshold = 0.0
ob_area_003.location = (-12.44, 24.52, 1.567)
ob_area_003.lineart.crease_threshold = 0.0
ob_cube_002.location = (-20.0, 20.0, 1.0)
ob_cube_002.lock_rotations_4d = False
ob_cube_002.empty_display_type = 'ARROWS'
ob_cube_002.lineart.crease_threshold = 0.0
ob_cube_001.location = (-20.0, 0.0, 1.0)
ob_cube_001.lock_rotations_4d = False
ob_cube_001.empty_display_type = 'ARROWS'
ob_cube_001.lineart.crease_threshold = 0.0
ob_area_002.location = (-3.435, -5.483, 1.567)
ob_area_002.lineart.crease_threshold = 0.0
ob_area_001.location = (-16.5, 4.0, 1.567)
ob_area_001.lineart.crease_threshold = 0.0
ob_area.location = (5.737, 10.08, 1.567)
ob_area.lineart.crease_threshold = 0.0
ob_plane.location = (-10.0, 30.0, 0.0)
ob_plane.scale = (10.0, 10.0, 10.0)
ob_plane.lineart.crease_threshold = 0.0
ob_cube.location = (0.0, 0.0, 1.0)
ob_cube.lock_rotations_4d = False
ob_cube.empty_display_type = 'ARROWS'
ob_cube.lineart.crease_threshold = 0.0
ob_lamp.location = (19.31, 11.75, 15.26)
ob_lamp.rotation_euler = (0.9235, 0.1141, 2.3)
ob_lamp.lock_rotations_4d = False
ob_lamp.empty_display_type = 'ARROWS'
ob_lamp.color = (0.0, 0.0, 0.0, 0.0)
ob_lamp.lineart.crease_threshold = 0.0
ob_camera.location = (16.46, 44.15, 1.6)
ob_camera.rotation_euler = (1.691, -9.349e-05, -28.97)
ob_camera.lock_rotations_4d = False
ob_camera.empty_display_type = 'ARROWS'
ob_camera.color = (0.0, 0.0, 0.0, 0.0)
ob_camera.display_type = 'WIRE'
ob_camera.lineart.crease_threshold = 0.0
ob_lamp_003.location = (11.76, 13.77, 16.02)
ob_lamp_003.rotation_euler = (1.412, 0.07407, -1.467)
ob_lamp_003.lock_rotations_4d = False
ob_lamp_003.empty_display_type = 'ARROWS'
ob_lamp_003.color = (0.0, 0.0, 0.0, 0.0)
ob_lamp_003.lineart.crease_threshold = 0.0
ob_lamp_002.location = (-13.77, 1.176, 18.91)
ob_lamp_002.rotation_euler = (0.0, -0.4247, 0.0)
ob_lamp_002.lock_rotations_4d = False
ob_lamp_002.empty_display_type = 'ARROWS'
ob_lamp_002.color = (0.0, 0.0, 0.0, 0.0)
ob_lamp_002.lineart.crease_threshold = 0.0
ob_lamp_001.location = (-2.085, 1.176, 16.15)
ob_lamp_001.rotation_euler = (1.952, -0.2724, 1.699)
ob_lamp_001.lock_rotations_4d = False
ob_lamp_001.empty_display_type = 'ARROWS'
ob_lamp_001.color = (0.0, 0.0, 0.0, 0.0)
ob_lamp_001.lineart.crease_threshold = 0.0

# ---- collection membership
col_collection_1.objects.link(ob_plane_001)
col_collection_1.objects.link(ob_plane_003)
col_collection_1.objects.link(ob_plane_012)
col_collection_1.objects.link(ob_point)
col_collection_1.objects.link(ob_plane_004)
col_collection_1.objects.link(ob_cube_007)
col_collection_1.objects.link(ob_area_011)
col_collection_1.objects.link(ob_area_010)
col_collection_1.objects.link(ob_area_009)
col_collection_1.objects.link(ob_cube_006)
col_collection_1.objects.link(ob_cube_005)
col_collection_1.objects.link(ob_area_008)
col_collection_1.objects.link(ob_area_007)
col_collection_1.objects.link(ob_area_006)
col_collection_1.objects.link(ob_cube_004)
col_collection_1.objects.link(ob_plane_005)
col_collection_1.objects.link(ob_cube_003)
col_collection_1.objects.link(ob_area_005)
col_collection_1.objects.link(ob_area_003)
col_collection_1.objects.link(ob_cube_002)
col_collection_1.objects.link(ob_cube_001)
col_collection_1.objects.link(ob_area_002)
col_collection_1.objects.link(ob_area_001)
col_collection_1.objects.link(ob_area)
col_collection_1.objects.link(ob_plane)
col_collection_1.objects.link(ob_cube)
col_collection_1.objects.link(ob_lamp)
col_collection_1.objects.link(ob_camera)
col_collection_12.objects.link(ob_lamp_003)
col_collection_12.objects.link(ob_lamp_002)
col_collection_12.objects.link(ob_lamp_001)

# ---- scene / render settings (as saved in the file)
scene.camera = ob_camera
scene.frame_start = 1; scene.frame_end = 250; scene.frame_set(1)
scene.render.engine = 'BLENDER_EEVEE_NEXT'
scene.render.resolution_percentage = 50
scene.render.dither_intensity = 0.0
scene.cycles.use_denoising = False
scene.cycles.samples = 10
scene.cycles.sampling_pattern = 'TABULATED_SOBOL'
scene.cycles.light_sampling_threshold = 0.0
scene.cycles.use_adaptive_sampling = False
scene.cycles.use_light_tree = False
scene.cycles.blur_glossy = 0.0
scene.cycles.pixel_filter_type = 'GAUSSIAN'
scene.cycles.sample_clamp_indirect = 0.0
scene.view_settings.view_transform = 'Standard'
bpy.context.view_layer.update()
